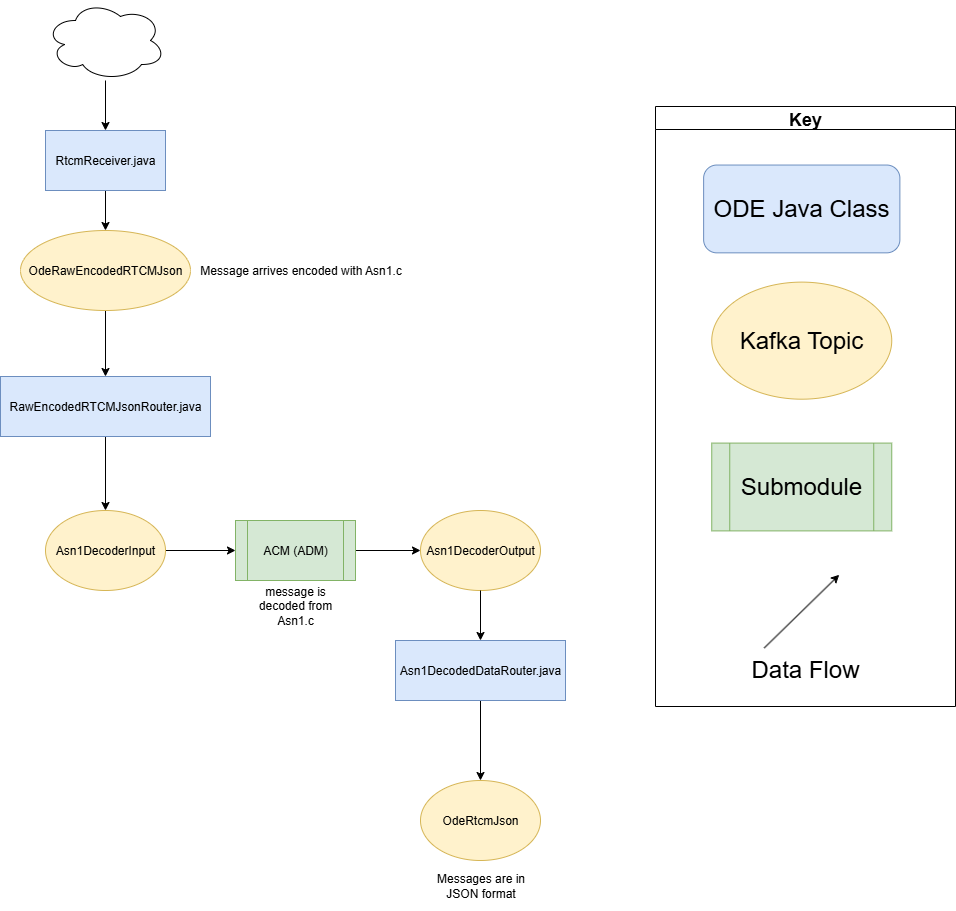

The diagram above was exported from draw.io. Its source (the exported page's mxGraphModel, read from the mxfile embedded in the PNG):
<mxGraphModel dx="2184" dy="2251" grid="1" gridSize="10" guides="1" tooltips="1" connect="1" arrows="1" fold="1" page="1" pageScale="1" pageWidth="827" pageHeight="1169" math="0" shadow="0">
  <root>
    <mxCell id="WIyWlLk6GJQsqaUBKTNV-0" />
    <mxCell id="WIyWlLk6GJQsqaUBKTNV-1" parent="WIyWlLk6GJQsqaUBKTNV-0" />
    <mxCell id="VzqX0gNSxUYhQbhme7EZ-3" style="edgeStyle=orthogonalEdgeStyle;rounded=0;orthogonalLoop=1;jettySize=auto;html=1;exitX=0.5;exitY=1;exitDx=0;exitDy=0;" parent="WIyWlLk6GJQsqaUBKTNV-1" source="8ujiRsxlkH-QBAE6qNTh-2" target="VzqX0gNSxUYhQbhme7EZ-1" edge="1">
      <mxGeometry relative="1" as="geometry" />
    </mxCell>
    <mxCell id="8ujiRsxlkH-QBAE6qNTh-2" value="Asn1DecodedDataRouter.java" style="rounded=0;whiteSpace=wrap;html=1;fillColor=#dae8fc;strokeColor=#6c8ebf;" parent="WIyWlLk6GJQsqaUBKTNV-1" vertex="1">
      <mxGeometry x="-80" y="-350" width="170" height="60" as="geometry" />
    </mxCell>
    <mxCell id="gxxZRGfVhdAJ79STQYsQ-20" style="edgeStyle=orthogonalEdgeStyle;rounded=0;orthogonalLoop=1;jettySize=auto;html=1;entryX=0;entryY=0.5;entryDx=0;entryDy=0;" parent="WIyWlLk6GJQsqaUBKTNV-1" source="gxxZRGfVhdAJ79STQYsQ-5" target="gxxZRGfVhdAJ79STQYsQ-19" edge="1">
      <mxGeometry relative="1" as="geometry" />
    </mxCell>
    <mxCell id="gxxZRGfVhdAJ79STQYsQ-5" value="ACM (ADM)" style="shape=process;whiteSpace=wrap;html=1;backgroundOutline=1;fillColor=#d5e8d4;strokeColor=#82b366;" parent="WIyWlLk6GJQsqaUBKTNV-1" vertex="1">
      <mxGeometry x="-240" y="-470" width="120" height="60" as="geometry" />
    </mxCell>
    <mxCell id="_VHhroGQ1N4wH_tI7Nl9-2" style="edgeStyle=orthogonalEdgeStyle;rounded=0;orthogonalLoop=1;jettySize=auto;html=1;exitX=0.5;exitY=1;exitDx=0;exitDy=0;" parent="WIyWlLk6GJQsqaUBKTNV-1" source="gxxZRGfVhdAJ79STQYsQ-60" target="gxxZRGfVhdAJ79STQYsQ-62" edge="1">
      <mxGeometry relative="1" as="geometry">
        <mxPoint x="-370" y="-584" as="sourcePoint" />
      </mxGeometry>
    </mxCell>
    <mxCell id="gxxZRGfVhdAJ79STQYsQ-18" style="edgeStyle=orthogonalEdgeStyle;rounded=0;orthogonalLoop=1;jettySize=auto;html=1;entryX=0;entryY=0.5;entryDx=0;entryDy=0;" parent="WIyWlLk6GJQsqaUBKTNV-1" source="gxxZRGfVhdAJ79STQYsQ-13" target="gxxZRGfVhdAJ79STQYsQ-5" edge="1">
      <mxGeometry relative="1" as="geometry" />
    </mxCell>
    <mxCell id="gxxZRGfVhdAJ79STQYsQ-13" value="Asn1DecoderInput" style="ellipse;whiteSpace=wrap;html=1;fillColor=#fff2cc;strokeColor=#d6b656;" parent="WIyWlLk6GJQsqaUBKTNV-1" vertex="1">
      <mxGeometry x="-430" y="-480" width="120" height="80" as="geometry" />
    </mxCell>
    <mxCell id="gxxZRGfVhdAJ79STQYsQ-19" value="Asn1DecoderOutput" style="ellipse;whiteSpace=wrap;html=1;fillColor=#fff2cc;strokeColor=#d6b656;" parent="WIyWlLk6GJQsqaUBKTNV-1" vertex="1">
      <mxGeometry x="-55" y="-480" width="120" height="80" as="geometry" />
    </mxCell>
    <mxCell id="gxxZRGfVhdAJ79STQYsQ-57" style="edgeStyle=orthogonalEdgeStyle;rounded=0;orthogonalLoop=1;jettySize=auto;html=1;entryX=0.5;entryY=0;entryDx=0;entryDy=0;" parent="WIyWlLk6GJQsqaUBKTNV-1" source="gxxZRGfVhdAJ79STQYsQ-58" target="gxxZRGfVhdAJ79STQYsQ-60" edge="1">
      <mxGeometry relative="1" as="geometry" />
    </mxCell>
    <mxCell id="gxxZRGfVhdAJ79STQYsQ-58" value="RtcmReceiver.java" style="rounded=0;whiteSpace=wrap;html=1;fillColor=#dae8fc;strokeColor=#6c8ebf;" parent="WIyWlLk6GJQsqaUBKTNV-1" vertex="1">
      <mxGeometry x="-430" y="-860" width="120" height="60" as="geometry" />
    </mxCell>
    <mxCell id="gxxZRGfVhdAJ79STQYsQ-60" value="OdeRawEncodedRTCMJson" style="ellipse;whiteSpace=wrap;html=1;fillColor=#fff2cc;strokeColor=#d6b656;" parent="WIyWlLk6GJQsqaUBKTNV-1" vertex="1">
      <mxGeometry x="-455" y="-760" width="170" height="80" as="geometry" />
    </mxCell>
    <mxCell id="gxxZRGfVhdAJ79STQYsQ-65" style="edgeStyle=orthogonalEdgeStyle;rounded=0;orthogonalLoop=1;jettySize=auto;html=1;entryX=0.5;entryY=0;entryDx=0;entryDy=0;" parent="WIyWlLk6GJQsqaUBKTNV-1" source="gxxZRGfVhdAJ79STQYsQ-62" target="gxxZRGfVhdAJ79STQYsQ-13" edge="1">
      <mxGeometry relative="1" as="geometry" />
    </mxCell>
    <mxCell id="gxxZRGfVhdAJ79STQYsQ-62" value="RawEncodedRTCMJsonRouter.java" style="rounded=0;whiteSpace=wrap;html=1;fillColor=#dae8fc;strokeColor=#6c8ebf;" parent="WIyWlLk6GJQsqaUBKTNV-1" vertex="1">
      <mxGeometry x="-475" y="-614" width="210" height="60" as="geometry" />
    </mxCell>
    <mxCell id="gxxZRGfVhdAJ79STQYsQ-108" style="edgeStyle=orthogonalEdgeStyle;rounded=0;orthogonalLoop=1;jettySize=auto;html=1;entryX=0.5;entryY=0;entryDx=0;entryDy=0;exitX=0.5;exitY=1;exitDx=0;exitDy=0;" parent="WIyWlLk6GJQsqaUBKTNV-1" source="gxxZRGfVhdAJ79STQYsQ-19" target="8ujiRsxlkH-QBAE6qNTh-2" edge="1">
      <mxGeometry relative="1" as="geometry">
        <mxPoint x="5" y="-280" as="sourcePoint" />
      </mxGeometry>
    </mxCell>
    <mxCell id="_VHhroGQ1N4wH_tI7Nl9-0" style="edgeStyle=orthogonalEdgeStyle;rounded=0;orthogonalLoop=1;jettySize=auto;html=1;" parent="WIyWlLk6GJQsqaUBKTNV-1" source="jXXAGItoZEFWX7bIlFFn-11" target="gxxZRGfVhdAJ79STQYsQ-58" edge="1">
      <mxGeometry relative="1" as="geometry" />
    </mxCell>
    <mxCell id="jXXAGItoZEFWX7bIlFFn-11" value="" style="ellipse;shape=cloud;whiteSpace=wrap;html=1;" parent="WIyWlLk6GJQsqaUBKTNV-1" vertex="1">
      <mxGeometry x="-430" y="-990" width="120" height="80" as="geometry" />
    </mxCell>
    <mxCell id="_VHhroGQ1N4wH_tI7Nl9-4" value="" style="group" parent="WIyWlLk6GJQsqaUBKTNV-1" vertex="1" connectable="0">
      <mxGeometry x="180" y="-884" width="300" height="600" as="geometry" />
    </mxCell>
    <mxCell id="_VHhroGQ1N4wH_tI7Nl9-5" value="&lt;font style=&quot;font-size: 24px&quot;&gt;Submodule&lt;/font&gt;" style="shape=process;whiteSpace=wrap;html=1;backgroundOutline=1;fillColor=#d5e8d4;strokeColor=#82b366;labelBackgroundColor=none;" parent="_VHhroGQ1N4wH_tI7Nl9-4" vertex="1">
      <mxGeometry x="56.25" y="336.5853658536585" width="180" height="87.80487804878048" as="geometry" />
    </mxCell>
    <mxCell id="_VHhroGQ1N4wH_tI7Nl9-6" value="Key" style="swimlane;labelBackgroundColor=none;fontSize=18;" parent="_VHhroGQ1N4wH_tI7Nl9-4" vertex="1">
      <mxGeometry width="299.99999999999994" height="600" as="geometry" />
    </mxCell>
    <mxCell id="_VHhroGQ1N4wH_tI7Nl9-7" value="&lt;font style=&quot;font-size: 24px&quot;&gt;Data Flow&lt;/font&gt;" style="text;html=1;strokeColor=none;fillColor=none;align=center;verticalAlign=middle;whiteSpace=wrap;rounded=0;labelBackgroundColor=none;" parent="_VHhroGQ1N4wH_tI7Nl9-6" vertex="1">
      <mxGeometry x="90" y="541.46" width="120" height="43.9" as="geometry" />
    </mxCell>
    <mxCell id="_VHhroGQ1N4wH_tI7Nl9-8" value="" style="endArrow=classic;html=1;rounded=0;labelBackgroundColor=none;" parent="_VHhroGQ1N4wH_tI7Nl9-6" edge="1">
      <mxGeometry width="50" height="50" relative="1" as="geometry">
        <mxPoint x="108.75" y="541.4634146341463" as="sourcePoint" />
        <mxPoint x="183.74999999999997" y="468.29268292682923" as="targetPoint" />
      </mxGeometry>
    </mxCell>
    <mxCell id="_VHhroGQ1N4wH_tI7Nl9-9" value="&lt;font style=&quot;font-size: 24px&quot;&gt;Kafka Topic&lt;/font&gt;" style="ellipse;whiteSpace=wrap;html=1;fillColor=#fff2cc;strokeColor=#d6b656;labelBackgroundColor=none;" parent="_VHhroGQ1N4wH_tI7Nl9-6" vertex="1">
      <mxGeometry x="56.25" y="175.60975609756096" width="180" height="117.07317073170731" as="geometry" />
    </mxCell>
    <mxCell id="_VHhroGQ1N4wH_tI7Nl9-10" value="&lt;font style=&quot;font-size: 24px&quot;&gt;ODE Java Class&lt;/font&gt;" style="rounded=1;whiteSpace=wrap;html=1;fillColor=#dae8fc;strokeColor=#6c8ebf;labelBackgroundColor=none;" parent="_VHhroGQ1N4wH_tI7Nl9-6" vertex="1">
      <mxGeometry x="48.13" y="58.54" width="196.25" height="87.8" as="geometry" />
    </mxCell>
    <mxCell id="VzqX0gNSxUYhQbhme7EZ-1" value="OdeRtcmJson" style="ellipse;whiteSpace=wrap;html=1;fillColor=#fff2cc;strokeColor=#d6b656;" parent="WIyWlLk6GJQsqaUBKTNV-1" vertex="1">
      <mxGeometry x="-55" y="-210" width="120" height="80" as="geometry" />
    </mxCell>
    <mxCell id="OR3w8Bhw0zCzJ6dRBl8C-0" value="Message arrives encoded with Asn1.c" style="text;html=1;align=center;verticalAlign=middle;resizable=0;points=[];autosize=1;strokeColor=none;fillColor=none;" parent="WIyWlLk6GJQsqaUBKTNV-1" vertex="1">
      <mxGeometry x="-285" y="-735" width="220" height="30" as="geometry" />
    </mxCell>
    <mxCell id="OR3w8Bhw0zCzJ6dRBl8C-1" value="message is decoded from Asn1.c" style="text;html=1;strokeColor=none;fillColor=none;align=center;verticalAlign=middle;whiteSpace=wrap;rounded=0;" parent="WIyWlLk6GJQsqaUBKTNV-1" vertex="1">
      <mxGeometry x="-235" y="-410" width="110" height="50" as="geometry" />
    </mxCell>
    <mxCell id="OR3w8Bhw0zCzJ6dRBl8C-3" value="Messages are in JSON format" style="text;html=1;strokeColor=none;fillColor=none;align=center;verticalAlign=middle;whiteSpace=wrap;rounded=0;" parent="WIyWlLk6GJQsqaUBKTNV-1" vertex="1">
      <mxGeometry x="-47.5" y="-130" width="105" height="50" as="geometry" />
    </mxCell>
  </root>
</mxGraphModel>